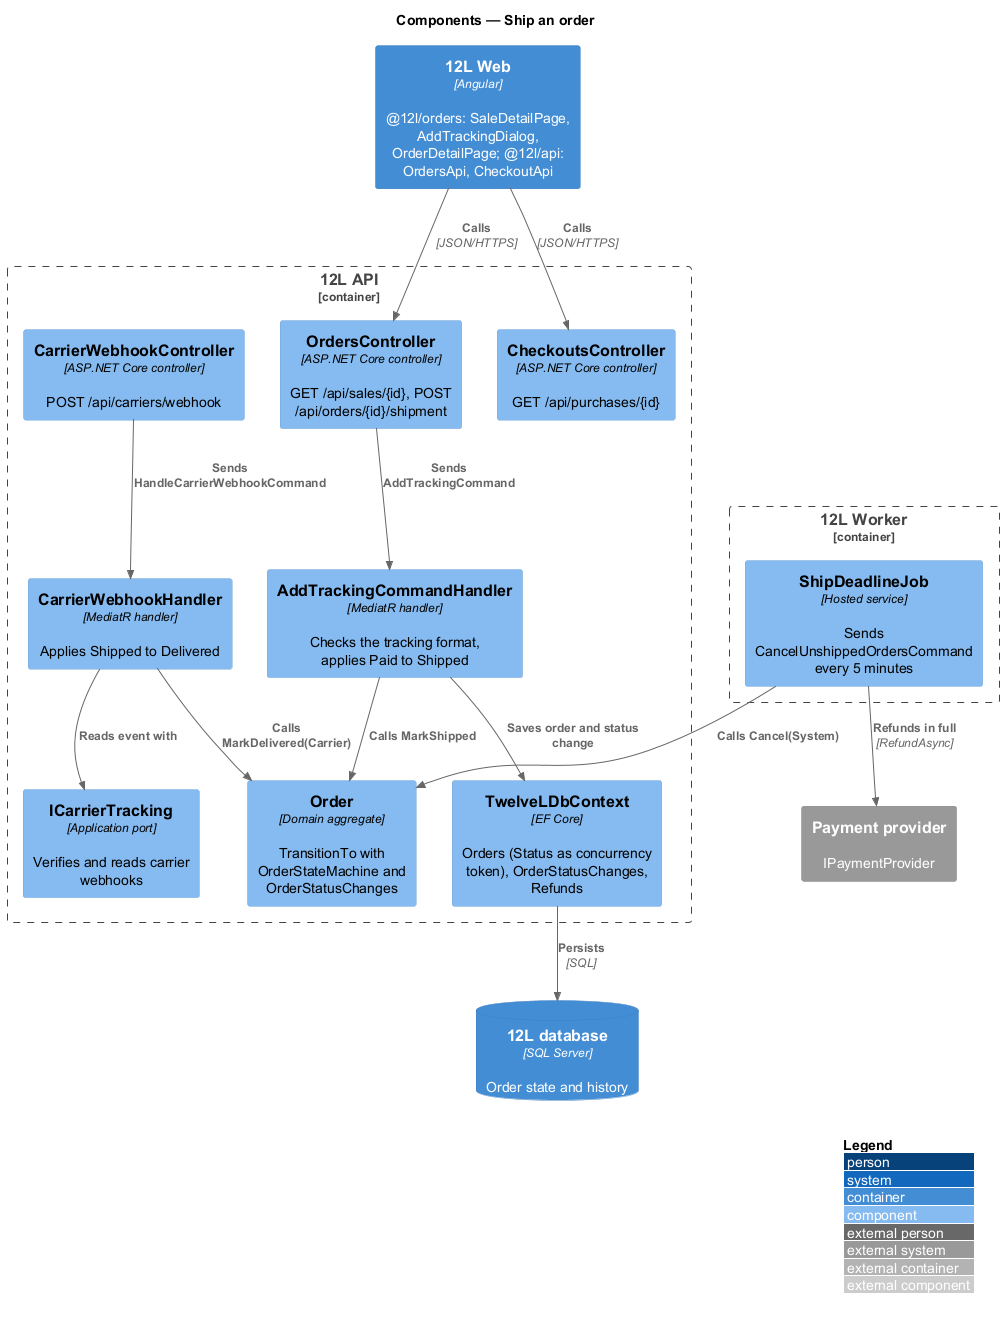

The diagram above was rendered by PlantUML. Its source (embedded in the PNG):
@startuml
!include <C4/C4_Component>
LAYOUT_WITH_LEGEND()
title Components — Ship an order

Container(web, "12L Web", "Angular", "@12l/orders: SaleDetailPage, AddTrackingDialog, OrderDetailPage; @12l/api: OrdersApi, CheckoutApi")
Container_Boundary(api, "12L API") {
  Component(ctrl, "OrdersController", "ASP.NET Core controller", "GET /api/sales/{id}, POST /api/orders/{id}/shipment")
  Component(pur, "CheckoutsController", "ASP.NET Core controller", "GET /api/purchases/{id}")
  Component(cwh, "CarrierWebhookController", "ASP.NET Core controller", "POST /api/carriers/webhook")
  Component(h, "AddTrackingCommandHandler", "MediatR handler", "Checks the tracking format, applies Paid to Shipped")
  Component(hd, "CarrierWebhookHandler", "MediatR handler", "Applies Shipped to Delivered")
  Component(order, "Order", "Domain aggregate", "TransitionTo with OrderStateMachine and OrderStatusChanges")
  Component(port, "ICarrierTracking", "Application port", "Verifies and reads carrier webhooks")
  Component(repo, "TwelveLDbContext", "EF Core", "Orders (Status as concurrency token), OrderStatusChanges, Refunds")
}
Container_Boundary(worker, "12L Worker") {
  Component(dl, "ShipDeadlineJob", "Hosted service", "Sends CancelUnshippedOrdersCommand every 5 minutes")
}
ContainerDb(db, "12L database", "SQL Server", "Order state and history")
System_Ext(pay, "Payment provider", "IPaymentProvider")

Rel(web, ctrl, "Calls", "JSON/HTTPS")
Rel(web, pur, "Calls", "JSON/HTTPS")
Rel(ctrl, h, "Sends AddTrackingCommand")
Rel(cwh, hd, "Sends HandleCarrierWebhookCommand")
Rel(hd, port, "Reads event with")
Rel(h, order, "Calls MarkShipped")
Rel(hd, order, "Calls MarkDelivered(Carrier)")
Rel(dl, order, "Calls Cancel(System)")
Rel(dl, pay, "Refunds in full", "RefundAsync")
Rel(h, repo, "Saves order and status change")
Rel(repo, db, "Persists", "SQL")
@enduml